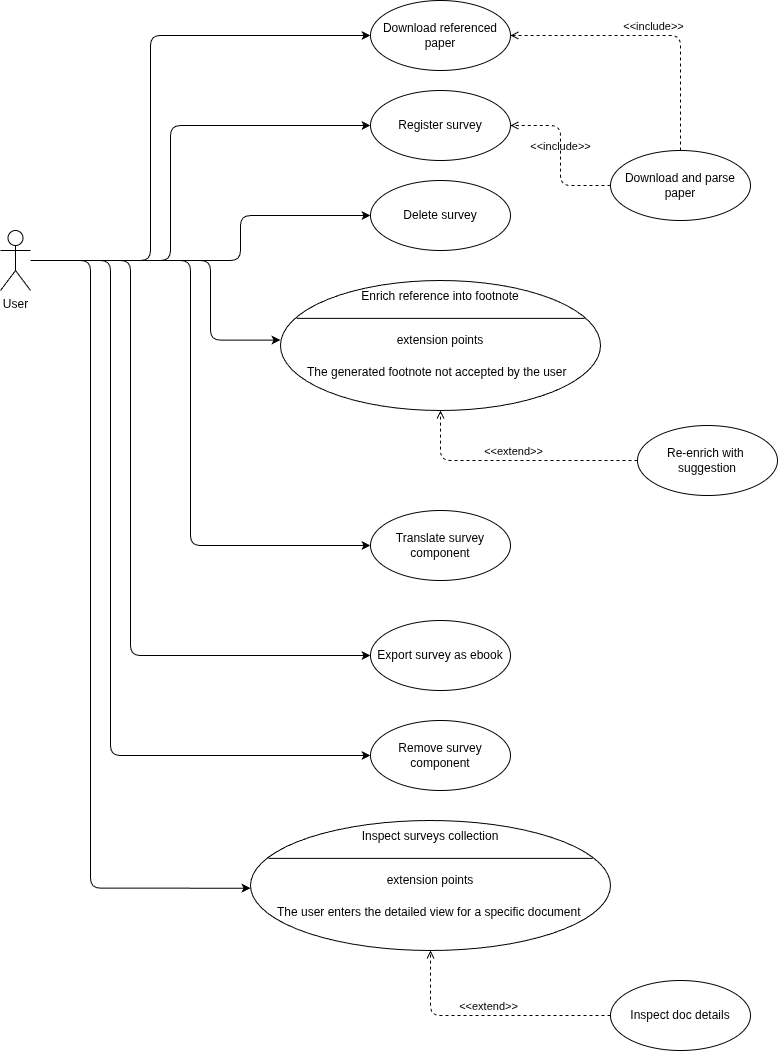

The diagram above was exported from draw.io. Its source (the exported page's mxGraphModel, read from the mxfile embedded in the PNG):
<mxGraphModel dx="648" dy="782" grid="1" gridSize="10" guides="1" tooltips="1" connect="1" arrows="1" fold="1" page="1" pageScale="1" pageWidth="827" pageHeight="1169" math="0" shadow="0">
  <root>
    <mxCell id="0" />
    <mxCell id="1" parent="0" />
    <mxCell id="31" style="edgeStyle=orthogonalEdgeStyle;html=1;entryX=0;entryY=0.5;entryDx=0;entryDy=0;" parent="1" source="2" target="13" edge="1">
      <mxGeometry relative="1" as="geometry">
        <Array as="points">
          <mxPoint x="220" y="350" />
          <mxPoint x="220" y="215" />
        </Array>
      </mxGeometry>
    </mxCell>
    <mxCell id="32" style="edgeStyle=orthogonalEdgeStyle;html=1;entryX=0;entryY=0.5;entryDx=0;entryDy=0;" parent="1" source="2" target="14" edge="1">
      <mxGeometry relative="1" as="geometry">
        <Array as="points">
          <mxPoint x="290" y="350" />
          <mxPoint x="290" y="305" />
        </Array>
      </mxGeometry>
    </mxCell>
    <mxCell id="33" style="edgeStyle=orthogonalEdgeStyle;html=1;entryX=0;entryY=0.5;entryDx=0;entryDy=0;" parent="1" source="2" target="18" edge="1">
      <mxGeometry relative="1" as="geometry">
        <Array as="points">
          <mxPoint x="260" y="350" />
          <mxPoint x="260" y="430" />
        </Array>
      </mxGeometry>
    </mxCell>
    <mxCell id="38" style="edgeStyle=orthogonalEdgeStyle;html=1;entryX=0;entryY=0.5;entryDx=0;entryDy=0;" parent="1" source="2" target="35" edge="1">
      <mxGeometry relative="1" as="geometry">
        <Array as="points">
          <mxPoint x="240" y="350" />
          <mxPoint x="240" y="635" />
        </Array>
      </mxGeometry>
    </mxCell>
    <mxCell id="40" style="edgeStyle=orthogonalEdgeStyle;html=1;entryX=0;entryY=0.5;entryDx=0;entryDy=0;" parent="1" source="2" target="39" edge="1">
      <mxGeometry relative="1" as="geometry">
        <Array as="points">
          <mxPoint x="180" y="350" />
          <mxPoint x="180" y="745" />
        </Array>
      </mxGeometry>
    </mxCell>
    <mxCell id="42" style="edgeStyle=orthogonalEdgeStyle;html=1;entryX=0;entryY=0.5;entryDx=0;entryDy=0;" parent="1" source="2" target="41" edge="1">
      <mxGeometry relative="1" as="geometry">
        <Array as="points">
          <mxPoint x="160" y="350" />
          <mxPoint x="160" y="845" />
        </Array>
      </mxGeometry>
    </mxCell>
    <mxCell id="49" style="edgeStyle=orthogonalEdgeStyle;html=1;entryX=0;entryY=0.5;entryDx=0;entryDy=0;" parent="1" source="2" target="47" edge="1">
      <mxGeometry relative="1" as="geometry">
        <Array as="points">
          <mxPoint x="200" y="350" />
          <mxPoint x="200" y="125" />
        </Array>
      </mxGeometry>
    </mxCell>
    <mxCell id="59" style="edgeStyle=orthogonalEdgeStyle;html=1;entryX=0;entryY=0.75;entryDx=0;entryDy=0;" edge="1" parent="1" source="2" target="54">
      <mxGeometry relative="1" as="geometry">
        <Array as="points">
          <mxPoint x="140" y="350" />
          <mxPoint x="140" y="978" />
        </Array>
      </mxGeometry>
    </mxCell>
    <mxCell id="2" value="User" style="shape=umlActor;verticalLabelPosition=bottom;verticalAlign=top;html=1;" parent="1" vertex="1">
      <mxGeometry x="50" y="320" width="30" height="60" as="geometry" />
    </mxCell>
    <mxCell id="13" value="Register survey" style="ellipse;whiteSpace=wrap;html=1;" parent="1" vertex="1">
      <mxGeometry x="420" y="180" width="140" height="70" as="geometry" />
    </mxCell>
    <mxCell id="14" value="Delete survey" style="ellipse;whiteSpace=wrap;html=1;" parent="1" vertex="1">
      <mxGeometry x="420" y="270" width="140" height="70" as="geometry" />
    </mxCell>
    <mxCell id="15" value="" style="shape=ellipse;container=1;horizontal=1;horizontalStack=0;resizeParent=1;resizeParentMax=0;resizeLast=0;html=1;dashed=0;collapsible=0;" parent="1" vertex="1">
      <mxGeometry x="330" y="370" width="320" height="130" as="geometry" />
    </mxCell>
    <mxCell id="16" value="Enrich reference into footnote" style="html=1;strokeColor=none;fillColor=none;align=center;verticalAlign=middle;rotatable=0;whiteSpace=wrap;" parent="15" vertex="1">
      <mxGeometry width="320" height="32.5" as="geometry" />
    </mxCell>
    <mxCell id="17" value="" style="line;strokeWidth=1;fillColor=none;rotatable=0;labelPosition=right;points=[];portConstraint=eastwest;dashed=0;resizeWidth=1;" parent="15" vertex="1">
      <mxGeometry x="16" y="32.5" width="288" height="10.833333333333332" as="geometry" />
    </mxCell>
    <mxCell id="18" value="extension points" style="text;html=1;align=center;verticalAlign=middle;rotatable=0;fillColor=none;strokeColor=none;whiteSpace=wrap;" parent="15" vertex="1">
      <mxGeometry y="43.33333333333333" width="320" height="32.5" as="geometry" />
    </mxCell>
    <mxCell id="19" value="The generated footnote not accepted by the user" style="text;html=1;align=left;verticalAlign=middle;rotatable=0;spacingLeft=25;fillColor=none;strokeColor=none;whiteSpace=wrap;" parent="15" vertex="1">
      <mxGeometry y="75.83333333333333" width="320" height="32.5" as="geometry" />
    </mxCell>
    <mxCell id="27" value="Re-enrich with&amp;nbsp; suggestion" style="ellipse;whiteSpace=wrap;html=1;" parent="1" vertex="1">
      <mxGeometry x="687" y="515" width="140" height="70" as="geometry" />
    </mxCell>
    <mxCell id="30" value="&amp;lt;&amp;lt;extend&amp;gt;&amp;gt;" style="html=1;verticalAlign=bottom;labelBackgroundColor=none;endArrow=open;endFill=0;dashed=1;entryX=0.5;entryY=1;entryDx=0;entryDy=0;exitX=0;exitY=0.5;exitDx=0;exitDy=0;edgeStyle=orthogonalEdgeStyle;" parent="1" source="27" target="15" edge="1">
      <mxGeometry width="160" relative="1" as="geometry">
        <mxPoint x="640" y="650" as="sourcePoint" />
        <mxPoint x="800" y="650" as="targetPoint" />
      </mxGeometry>
    </mxCell>
    <mxCell id="35" value="Translate survey component" style="ellipse;whiteSpace=wrap;html=1;" parent="1" vertex="1">
      <mxGeometry x="420" y="600" width="140" height="70" as="geometry" />
    </mxCell>
    <mxCell id="39" value="Export survey as ebook" style="ellipse;whiteSpace=wrap;html=1;" parent="1" vertex="1">
      <mxGeometry x="420" y="710" width="140" height="70" as="geometry" />
    </mxCell>
    <mxCell id="41" value="Remove survey component" style="ellipse;whiteSpace=wrap;html=1;" parent="1" vertex="1">
      <mxGeometry x="420" y="810" width="140" height="70" as="geometry" />
    </mxCell>
    <mxCell id="44" value="Download and parse paper" style="ellipse;whiteSpace=wrap;html=1;" parent="1" vertex="1">
      <mxGeometry x="660" y="240" width="140" height="70" as="geometry" />
    </mxCell>
    <mxCell id="45" value="&amp;lt;&amp;lt;include&amp;gt;&amp;gt;" style="html=1;verticalAlign=bottom;labelBackgroundColor=none;endArrow=open;endFill=0;dashed=1;exitX=0;exitY=0.5;exitDx=0;exitDy=0;entryX=1;entryY=0.5;entryDx=0;entryDy=0;edgeStyle=orthogonalEdgeStyle;" parent="1" source="44" target="13" edge="1">
      <mxGeometry width="160" relative="1" as="geometry">
        <mxPoint x="630" y="280" as="sourcePoint" />
        <mxPoint x="790" y="280" as="targetPoint" />
      </mxGeometry>
    </mxCell>
    <mxCell id="47" value="Download referenced paper" style="ellipse;whiteSpace=wrap;html=1;" parent="1" vertex="1">
      <mxGeometry x="420" y="90" width="140" height="70" as="geometry" />
    </mxCell>
    <mxCell id="48" value="&amp;lt;&amp;lt;include&amp;gt;&amp;gt;" style="html=1;verticalAlign=bottom;labelBackgroundColor=none;endArrow=open;endFill=0;dashed=1;exitX=0.5;exitY=0;exitDx=0;exitDy=0;entryX=1;entryY=0.5;entryDx=0;entryDy=0;edgeStyle=orthogonalEdgeStyle;" parent="1" source="44" target="47" edge="1">
      <mxGeometry width="160" relative="1" as="geometry">
        <mxPoint x="710" y="170" as="sourcePoint" />
        <mxPoint x="610" y="110" as="targetPoint" />
      </mxGeometry>
    </mxCell>
    <mxCell id="51" value="" style="shape=ellipse;container=1;horizontal=1;horizontalStack=0;resizeParent=1;resizeParentMax=0;resizeLast=0;html=1;dashed=0;collapsible=0;" vertex="1" parent="1">
      <mxGeometry x="300" y="910" width="360" height="130" as="geometry" />
    </mxCell>
    <mxCell id="52" value="Inspect surveys collection" style="html=1;strokeColor=none;fillColor=none;align=center;verticalAlign=middle;rotatable=0;whiteSpace=wrap;" vertex="1" parent="51">
      <mxGeometry width="360" height="32.5" as="geometry" />
    </mxCell>
    <mxCell id="53" value="" style="line;strokeWidth=1;fillColor=none;rotatable=0;labelPosition=right;points=[];portConstraint=eastwest;dashed=0;resizeWidth=1;" vertex="1" parent="51">
      <mxGeometry x="18" y="32.5" width="324" height="10.833333333333332" as="geometry" />
    </mxCell>
    <mxCell id="54" value="extension points" style="text;html=1;align=center;verticalAlign=middle;rotatable=0;fillColor=none;strokeColor=none;whiteSpace=wrap;" vertex="1" parent="51">
      <mxGeometry y="43.33333333333333" width="360" height="32.5" as="geometry" />
    </mxCell>
    <mxCell id="55" value="The user enters the detailed view for a specific document" style="text;html=1;align=left;verticalAlign=middle;rotatable=0;spacingLeft=25;fillColor=none;strokeColor=none;whiteSpace=wrap;" vertex="1" parent="51">
      <mxGeometry y="75.83333333333333" width="360" height="32.5" as="geometry" />
    </mxCell>
    <mxCell id="56" value="Inspect doc details" style="ellipse;whiteSpace=wrap;html=1;" vertex="1" parent="1">
      <mxGeometry x="660" y="1070" width="140" height="70" as="geometry" />
    </mxCell>
    <mxCell id="57" value="&amp;lt;&amp;lt;extend&amp;gt;&amp;gt;" style="html=1;verticalAlign=bottom;labelBackgroundColor=none;endArrow=open;endFill=0;dashed=1;entryX=0.5;entryY=1;entryDx=0;entryDy=0;exitX=0;exitY=0.5;exitDx=0;exitDy=0;edgeStyle=orthogonalEdgeStyle;" edge="1" parent="1" source="56" target="51">
      <mxGeometry width="160" relative="1" as="geometry">
        <mxPoint x="650" y="1210" as="sourcePoint" />
        <mxPoint x="460" y="1030.0000000000002" as="targetPoint" />
      </mxGeometry>
    </mxCell>
  </root>
</mxGraphModel>